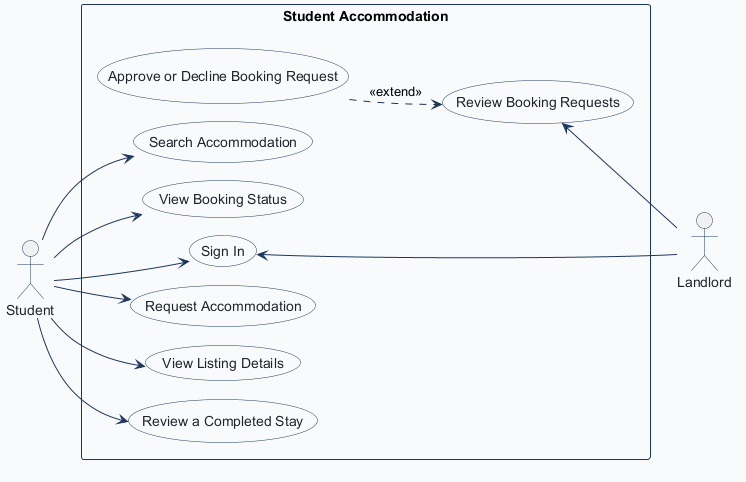

The diagram above was rendered by PlantUML. Its source (embedded in the PNG):
@startuml
!pragma layout smetana
left to right direction
!pragma layout smetana
skinparam shadowing false
skinparam actorBorderColor #1B365D
skinparam actorFontColor #1E232D
skinparam usecaseBackgroundColor #FFFFFF
skinparam usecaseBorderColor #1B365D
skinparam usecaseFontColor #1E232D
skinparam rectangleBorderColor #1B365D
skinparam rectangleBackgroundColor #F8FAFC
skinparam arrowColor #1B365D

actor "Student" as Student

rectangle "Student Accommodation" {
  usecase "Review Booking Requests" as Review_Booking_Requests
  usecase "Approve or Decline Booking Request" as Approve_or_Decline_Booking_Request
  usecase "Search Accommodation" as Search_Accommodation
  usecase "View Booking Status" as View_Booking_Status
  usecase "Sign In" as Sign_In
  usecase "Request Accommodation" as Request_Accommodation
  usecase "View Listing Details" as View_Listing_Details
  usecase "Review a Completed Stay" as Review_a_Completed_Stay
}

actor "Landlord" as Landlord

Landlord -up-> Review_Booking_Requests
Approve_or_Decline_Booking_Request ..> Review_Booking_Requests : <<extend>>
Approve_or_Decline_Booking_Request -[hidden]right-> Review_Booking_Requests
Student --> Search_Accommodation
Student --> View_Booking_Status
Student --> Sign_In
Landlord -up-> Sign_In
Student --> Request_Accommodation
Student --> View_Listing_Details
Student --> Review_a_Completed_Stay
Student -[hidden]right-> Search_Accommodation
Student -[hidden]right-> View_Booking_Status
Student -[hidden]right-> Request_Accommodation
Student -[hidden]right-> View_Listing_Details
Student -[hidden]right-> Review_a_Completed_Stay
Student -[hidden]right-> Sign_In
Sign_In -[hidden]right-> Landlord

@enduml